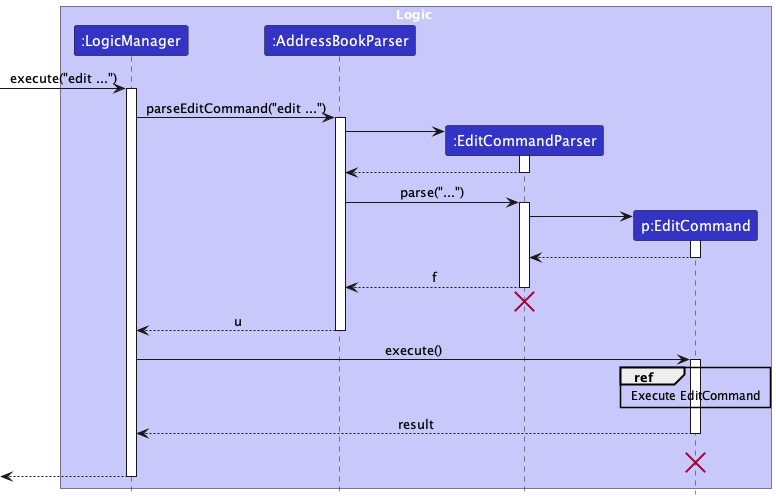

The diagram above was rendered by PlantUML. Its source (embedded in the PNG):
@startuml
!include style.puml
skinparam ArrowFontStyle plain

box Logic LOGIC_COLOR_T1
participant ":LogicManager" as LogicManager LOGIC_COLOR
participant ":AddressBookParser" as AddressBookParser LOGIC_COLOR
participant ":EditCommandParser" as EditCommandParser LOGIC_COLOR
participant "p:EditCommand" as EditCommand LOGIC_COLOR
end box

[-> LogicManager : execute("edit ...")
activate LogicManager

LogicManager -> AddressBookParser : parseEditCommand("edit ...")
activate AddressBookParser

create EditCommandParser
AddressBookParser -> EditCommandParser
activate EditCommandParser
EditCommandParser --> AddressBookParser
deactivate EditCommandParser

AddressBookParser -> EditCommandParser : parse("...")
activate EditCommandParser

create EditCommand
EditCommandParser -> EditCommand
activate EditCommand

EditCommand --> EditCommandParser
deactivate EditCommand

EditCommandParser --> AddressBookParser : f
deactivate EditCommandParser
'Hidden arrow to position the destroy marker below the end of the activation bar.'
EditCommandParser -[hidden]-> AddressBookParser
destroy EditCommandParser

AddressBookParser --> LogicManager : u
deactivate AddressBookParser

LogicManager -> EditCommand : execute()
activate EditCommand

ref over EditCommand : Execute EditCommand



EditCommand --> LogicManager : result
deactivate EditCommand
EditCommand -[hidden]-> LogicManager : result
destroy EditCommand

[<--LogicManager
deactivate LogicManager
@enduml